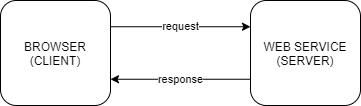

The diagram above was exported from draw.io. Its source (the exported page's mxGraphModel, read from the mxfile embedded in the PNG):
<mxGraphModel dx="642" dy="770" grid="1" gridSize="10" guides="1" tooltips="1" connect="1" arrows="1" fold="1" page="1" pageScale="1" pageWidth="827" pageHeight="1169" math="0" shadow="0">
  <root>
    <mxCell id="0" />
    <mxCell id="1" parent="0" />
    <mxCell id="4" value="request" style="endArrow=classic;html=1;exitX=1;exitY=0.25;exitDx=0;exitDy=0;entryX=0;entryY=0.25;entryDx=0;entryDy=0;" edge="1" parent="1" source="6" target="7">
      <mxGeometry width="50" height="50" relative="1" as="geometry">
        <mxPoint x="150" y="85" as="sourcePoint" />
        <mxPoint x="270" y="85" as="targetPoint" />
      </mxGeometry>
    </mxCell>
    <mxCell id="5" value="response" style="endArrow=classic;html=1;exitX=0;exitY=0.75;exitDx=0;exitDy=0;entryX=1;entryY=0.75;entryDx=0;entryDy=0;" edge="1" parent="1" source="7" target="6">
      <mxGeometry width="50" height="50" relative="1" as="geometry">
        <mxPoint x="270" y="165" as="sourcePoint" />
        <mxPoint x="150" y="165" as="targetPoint" />
      </mxGeometry>
    </mxCell>
    <mxCell id="6" value="BROWSER&lt;br&gt;(CLIENT)" style="rounded=1;whiteSpace=wrap;html=1;" vertex="1" parent="1">
      <mxGeometry x="40" y="40" width="110" height="105" as="geometry" />
    </mxCell>
    <mxCell id="7" value="WEB SERVICE&lt;br&gt;(SERVER)" style="rounded=1;whiteSpace=wrap;html=1;" vertex="1" parent="1">
      <mxGeometry x="290" y="40" width="110" height="105" as="geometry" />
    </mxCell>
  </root>
</mxGraphModel>